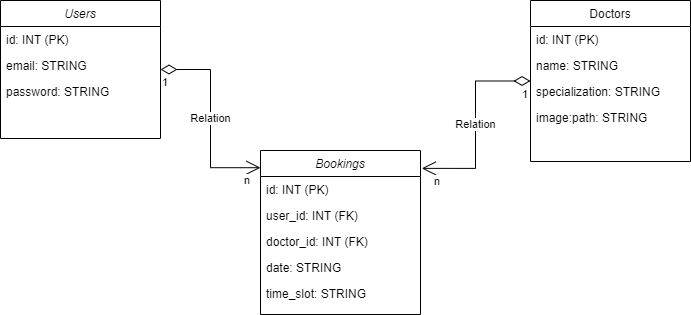

The diagram above was exported from draw.io. Its source (the exported page's mxGraphModel, read from the mxfile embedded in the PNG):
<mxGraphModel dx="1290" dy="621" grid="1" gridSize="10" guides="1" tooltips="1" connect="1" arrows="1" fold="1" page="1" pageScale="1" pageWidth="827" pageHeight="1169" math="0" shadow="0">
  <root>
    <mxCell id="WIyWlLk6GJQsqaUBKTNV-0" />
    <mxCell id="WIyWlLk6GJQsqaUBKTNV-1" parent="WIyWlLk6GJQsqaUBKTNV-0" />
    <mxCell id="zkfFHV4jXpPFQw0GAbJ--0" value="Users" style="swimlane;fontStyle=2;align=center;verticalAlign=top;childLayout=stackLayout;horizontal=1;startSize=26;horizontalStack=0;resizeParent=1;resizeLast=0;collapsible=1;marginBottom=0;rounded=0;shadow=0;strokeWidth=1;" parent="WIyWlLk6GJQsqaUBKTNV-1" vertex="1">
      <mxGeometry x="70" y="170" width="160" height="138" as="geometry">
        <mxRectangle x="50" y="159" width="160" height="26" as="alternateBounds" />
      </mxGeometry>
    </mxCell>
    <mxCell id="zkfFHV4jXpPFQw0GAbJ--1" value="id: INT (PK)" style="text;align=left;verticalAlign=top;spacingLeft=4;spacingRight=4;overflow=hidden;rotatable=0;points=[[0,0.5],[1,0.5]];portConstraint=eastwest;" parent="zkfFHV4jXpPFQw0GAbJ--0" vertex="1">
      <mxGeometry y="26" width="160" height="26" as="geometry" />
    </mxCell>
    <mxCell id="zkfFHV4jXpPFQw0GAbJ--2" value="email: STRING" style="text;align=left;verticalAlign=top;spacingLeft=4;spacingRight=4;overflow=hidden;rotatable=0;points=[[0,0.5],[1,0.5]];portConstraint=eastwest;rounded=0;shadow=0;html=0;" parent="zkfFHV4jXpPFQw0GAbJ--0" vertex="1">
      <mxGeometry y="52" width="160" height="26" as="geometry" />
    </mxCell>
    <mxCell id="zkfFHV4jXpPFQw0GAbJ--3" value="password: STRING" style="text;align=left;verticalAlign=top;spacingLeft=4;spacingRight=4;overflow=hidden;rotatable=0;points=[[0,0.5],[1,0.5]];portConstraint=eastwest;rounded=0;shadow=0;html=0;" parent="zkfFHV4jXpPFQw0GAbJ--0" vertex="1">
      <mxGeometry y="78" width="160" height="26" as="geometry" />
    </mxCell>
    <mxCell id="zkfFHV4jXpPFQw0GAbJ--17" value="Doctors" style="swimlane;fontStyle=0;align=center;verticalAlign=top;childLayout=stackLayout;horizontal=1;startSize=26;horizontalStack=0;resizeParent=1;resizeLast=0;collapsible=1;marginBottom=0;rounded=0;shadow=0;strokeWidth=1;" parent="WIyWlLk6GJQsqaUBKTNV-1" vertex="1">
      <mxGeometry x="600" y="170" width="160" height="161" as="geometry">
        <mxRectangle x="550" y="140" width="160" height="26" as="alternateBounds" />
      </mxGeometry>
    </mxCell>
    <mxCell id="zkfFHV4jXpPFQw0GAbJ--18" value="id: INT (PK)" style="text;align=left;verticalAlign=top;spacingLeft=4;spacingRight=4;overflow=hidden;rotatable=0;points=[[0,0.5],[1,0.5]];portConstraint=eastwest;" parent="zkfFHV4jXpPFQw0GAbJ--17" vertex="1">
      <mxGeometry y="26" width="160" height="26" as="geometry" />
    </mxCell>
    <mxCell id="zkfFHV4jXpPFQw0GAbJ--19" value="name: STRING" style="text;align=left;verticalAlign=top;spacingLeft=4;spacingRight=4;overflow=hidden;rotatable=0;points=[[0,0.5],[1,0.5]];portConstraint=eastwest;rounded=0;shadow=0;html=0;" parent="zkfFHV4jXpPFQw0GAbJ--17" vertex="1">
      <mxGeometry y="52" width="160" height="26" as="geometry" />
    </mxCell>
    <mxCell id="zkfFHV4jXpPFQw0GAbJ--20" value="specialization: STRING" style="text;align=left;verticalAlign=top;spacingLeft=4;spacingRight=4;overflow=hidden;rotatable=0;points=[[0,0.5],[1,0.5]];portConstraint=eastwest;rounded=0;shadow=0;html=0;" parent="zkfFHV4jXpPFQw0GAbJ--17" vertex="1">
      <mxGeometry y="78" width="160" height="26" as="geometry" />
    </mxCell>
    <mxCell id="zkfFHV4jXpPFQw0GAbJ--21" value="image:path: STRING" style="text;align=left;verticalAlign=top;spacingLeft=4;spacingRight=4;overflow=hidden;rotatable=0;points=[[0,0.5],[1,0.5]];portConstraint=eastwest;rounded=0;shadow=0;html=0;" parent="zkfFHV4jXpPFQw0GAbJ--17" vertex="1">
      <mxGeometry y="104" width="160" height="26" as="geometry" />
    </mxCell>
    <mxCell id="jiIbq5ZzWsSpHlnz1eAl-2" value="Bookings" style="swimlane;fontStyle=2;align=center;verticalAlign=top;childLayout=stackLayout;horizontal=1;startSize=26;horizontalStack=0;resizeParent=1;resizeLast=0;collapsible=1;marginBottom=0;rounded=0;shadow=0;strokeWidth=1;" parent="WIyWlLk6GJQsqaUBKTNV-1" vertex="1">
      <mxGeometry x="330" y="320" width="160" height="164" as="geometry">
        <mxRectangle x="230" y="140" width="160" height="26" as="alternateBounds" />
      </mxGeometry>
    </mxCell>
    <mxCell id="jiIbq5ZzWsSpHlnz1eAl-3" value="id: INT (PK)" style="text;align=left;verticalAlign=top;spacingLeft=4;spacingRight=4;overflow=hidden;rotatable=0;points=[[0,0.5],[1,0.5]];portConstraint=eastwest;" parent="jiIbq5ZzWsSpHlnz1eAl-2" vertex="1">
      <mxGeometry y="26" width="160" height="26" as="geometry" />
    </mxCell>
    <mxCell id="jiIbq5ZzWsSpHlnz1eAl-4" value="user_id: INT (FK)" style="text;align=left;verticalAlign=top;spacingLeft=4;spacingRight=4;overflow=hidden;rotatable=0;points=[[0,0.5],[1,0.5]];portConstraint=eastwest;rounded=0;shadow=0;html=0;" parent="jiIbq5ZzWsSpHlnz1eAl-2" vertex="1">
      <mxGeometry y="52" width="160" height="26" as="geometry" />
    </mxCell>
    <mxCell id="jiIbq5ZzWsSpHlnz1eAl-5" value="doctor_id: INT (FK)" style="text;align=left;verticalAlign=top;spacingLeft=4;spacingRight=4;overflow=hidden;rotatable=0;points=[[0,0.5],[1,0.5]];portConstraint=eastwest;rounded=0;shadow=0;html=0;" parent="jiIbq5ZzWsSpHlnz1eAl-2" vertex="1">
      <mxGeometry y="78" width="160" height="26" as="geometry" />
    </mxCell>
    <mxCell id="jiIbq5ZzWsSpHlnz1eAl-8" value="date: STRING" style="text;align=left;verticalAlign=top;spacingLeft=4;spacingRight=4;overflow=hidden;rotatable=0;points=[[0,0.5],[1,0.5]];portConstraint=eastwest;rounded=0;shadow=0;html=0;" parent="jiIbq5ZzWsSpHlnz1eAl-2" vertex="1">
      <mxGeometry y="104" width="160" height="26" as="geometry" />
    </mxCell>
    <mxCell id="jiIbq5ZzWsSpHlnz1eAl-9" value="time_slot: STRING" style="text;align=left;verticalAlign=top;spacingLeft=4;spacingRight=4;overflow=hidden;rotatable=0;points=[[0,0.5],[1,0.5]];portConstraint=eastwest;rounded=0;shadow=0;html=0;" parent="jiIbq5ZzWsSpHlnz1eAl-2" vertex="1">
      <mxGeometry y="130" width="160" height="26" as="geometry" />
    </mxCell>
    <mxCell id="jiIbq5ZzWsSpHlnz1eAl-17" value="Relation" style="endArrow=open;html=1;endSize=12;startArrow=diamondThin;startSize=14;startFill=0;edgeStyle=orthogonalEdgeStyle;rounded=0;entryX=0;entryY=0.105;entryDx=0;entryDy=0;entryPerimeter=0;" parent="WIyWlLk6GJQsqaUBKTNV-1" source="zkfFHV4jXpPFQw0GAbJ--0" target="jiIbq5ZzWsSpHlnz1eAl-2" edge="1">
      <mxGeometry relative="1" as="geometry">
        <mxPoint x="330" y="310" as="sourcePoint" />
        <mxPoint x="490" y="310" as="targetPoint" />
      </mxGeometry>
    </mxCell>
    <mxCell id="jiIbq5ZzWsSpHlnz1eAl-18" value="1" style="edgeLabel;resizable=0;html=1;align=left;verticalAlign=top;" parent="jiIbq5ZzWsSpHlnz1eAl-17" connectable="0" vertex="1">
      <mxGeometry x="-1" relative="1" as="geometry" />
    </mxCell>
    <mxCell id="jiIbq5ZzWsSpHlnz1eAl-19" value="n" style="edgeLabel;resizable=0;html=1;align=right;verticalAlign=top;" parent="jiIbq5ZzWsSpHlnz1eAl-17" connectable="0" vertex="1">
      <mxGeometry x="1" relative="1" as="geometry">
        <mxPoint x="-10" as="offset" />
      </mxGeometry>
    </mxCell>
    <mxCell id="jiIbq5ZzWsSpHlnz1eAl-23" value="Relation" style="endArrow=open;html=1;endSize=12;startArrow=diamondThin;startSize=14;startFill=0;edgeStyle=orthogonalEdgeStyle;rounded=0;entryX=1.008;entryY=0.109;entryDx=0;entryDy=0;entryPerimeter=0;" parent="WIyWlLk6GJQsqaUBKTNV-1" source="zkfFHV4jXpPFQw0GAbJ--17" target="jiIbq5ZzWsSpHlnz1eAl-2" edge="1">
      <mxGeometry relative="1" as="geometry">
        <mxPoint x="220" y="238" as="sourcePoint" />
        <mxPoint x="300" y="350" as="targetPoint" />
      </mxGeometry>
    </mxCell>
    <mxCell id="jiIbq5ZzWsSpHlnz1eAl-24" value="1" style="edgeLabel;resizable=0;html=1;align=left;verticalAlign=top;" parent="jiIbq5ZzWsSpHlnz1eAl-23" connectable="0" vertex="1">
      <mxGeometry x="-1" relative="1" as="geometry">
        <mxPoint x="-10" as="offset" />
      </mxGeometry>
    </mxCell>
    <mxCell id="jiIbq5ZzWsSpHlnz1eAl-25" value="n" style="edgeLabel;resizable=0;html=1;align=right;verticalAlign=top;" parent="jiIbq5ZzWsSpHlnz1eAl-23" connectable="0" vertex="1">
      <mxGeometry x="1" relative="1" as="geometry">
        <mxPoint x="19" as="offset" />
      </mxGeometry>
    </mxCell>
  </root>
</mxGraphModel>